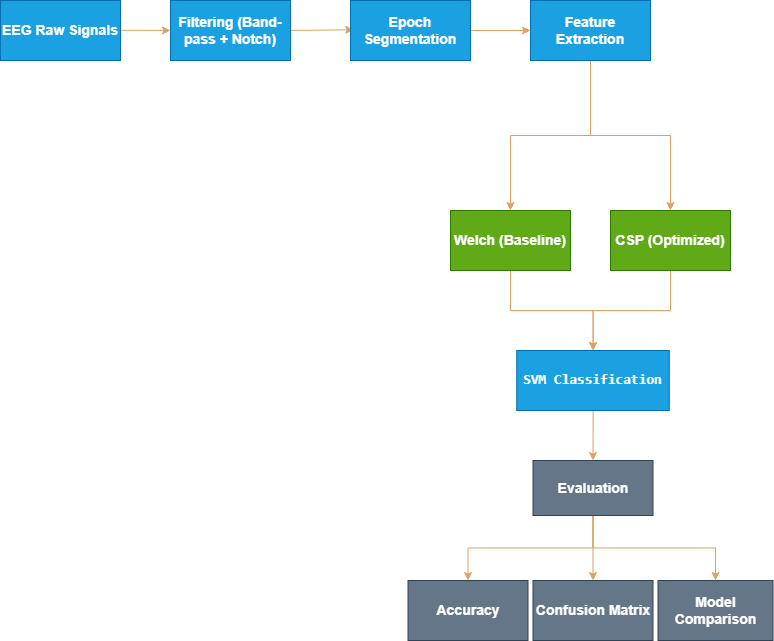

The diagram above was exported from draw.io. Its source (the exported page's mxGraphModel, read from the mxfile embedded in the PNG):
<mxGraphModel dx="1460" dy="765" grid="1" gridSize="10" guides="1" tooltips="1" connect="1" arrows="1" fold="1" page="1" pageScale="1" pageWidth="827" pageHeight="1169" math="0" shadow="0">
  <root>
    <mxCell id="0" />
    <mxCell id="1" parent="0" />
    <mxCell id="ARrIZm1ZRpOYhgxuW7TF-5" edge="1" parent="1" style="edgeStyle=orthogonalEdgeStyle;rounded=0;orthogonalLoop=1;jettySize=auto;html=1;entryX=0;entryY=0.5;entryDx=0;entryDy=0;labelBackgroundColor=none;strokeColor=#DDA15E;fontColor=default;shadow=0;fontStyle=1;fontSize=14;verticalAlign=middle;" target="ARrIZm1ZRpOYhgxuW7TF-2" value="">
      <mxGeometry relative="1" as="geometry">
        <mxPoint x="109.99999999999994" y="109.82" as="sourcePoint" />
        <mxPoint x="150" y="110" as="targetPoint" />
      </mxGeometry>
    </mxCell>
    <mxCell id="ARrIZm1ZRpOYhgxuW7TF-1" parent="1" style="rounded=0;whiteSpace=wrap;html=1;labelBackgroundColor=none;fillColor=#1ba1e2;strokeColor=#006EAF;fontColor=#ffffff;shadow=0;fontStyle=1;fontSize=14;verticalAlign=middle;" value="EEG Raw Signals" vertex="1">
      <mxGeometry height="60" width="120" y="80" as="geometry" />
    </mxCell>
    <mxCell id="ARrIZm1ZRpOYhgxuW7TF-6" edge="1" parent="1" style="edgeStyle=orthogonalEdgeStyle;rounded=0;orthogonalLoop=1;jettySize=auto;html=1;entryX=0.027;entryY=0.487;entryDx=0;entryDy=0;entryPerimeter=0;labelBackgroundColor=none;strokeColor=#DDA15E;fontColor=default;shadow=0;fontStyle=1;fontSize=14;verticalAlign=middle;" target="ARrIZm1ZRpOYhgxuW7TF-3" value="">
      <mxGeometry relative="1" as="geometry">
        <mxPoint x="270" y="109.82" as="sourcePoint" />
        <mxPoint x="344" y="109.82" as="targetPoint" />
      </mxGeometry>
    </mxCell>
    <mxCell id="ARrIZm1ZRpOYhgxuW7TF-2" parent="1" style="rounded=0;whiteSpace=wrap;html=1;labelBackgroundColor=none;fillColor=#1ba1e2;strokeColor=#006EAF;fontColor=#ffffff;shadow=0;fontStyle=1;fontSize=14;verticalAlign=middle;" value="Filtering (Band-pass + Notch)" vertex="1">
      <mxGeometry height="60" width="120" x="170" y="80" as="geometry" />
    </mxCell>
    <mxCell id="ARrIZm1ZRpOYhgxuW7TF-7" edge="1" parent="1" source="ARrIZm1ZRpOYhgxuW7TF-3" style="edgeStyle=orthogonalEdgeStyle;rounded=0;orthogonalLoop=1;jettySize=auto;html=1;labelBackgroundColor=none;strokeColor=#DDA15E;fontColor=default;shadow=0;fontStyle=1;fontSize=14;verticalAlign=middle;" target="ARrIZm1ZRpOYhgxuW7TF-4" value="">
      <mxGeometry relative="1" as="geometry" />
    </mxCell>
    <mxCell id="ARrIZm1ZRpOYhgxuW7TF-3" parent="1" style="rounded=0;whiteSpace=wrap;html=1;labelBackgroundColor=none;fillColor=#1ba1e2;strokeColor=#006EAF;fontColor=#ffffff;shadow=0;fontStyle=1;fontSize=14;verticalAlign=middle;" value="Epoch Segmentation" vertex="1">
      <mxGeometry height="60" width="120" x="350" y="80" as="geometry" />
    </mxCell>
    <mxCell id="ARrIZm1ZRpOYhgxuW7TF-34" edge="1" parent="1" source="ARrIZm1ZRpOYhgxuW7TF-4" style="edgeStyle=orthogonalEdgeStyle;rounded=0;orthogonalLoop=1;jettySize=auto;html=1;entryX=0.5;entryY=0;entryDx=0;entryDy=0;labelBackgroundColor=none;strokeColor=#DDA15E;fontColor=default;shadow=0;fontStyle=1;fontSize=14;verticalAlign=middle;" target="ARrIZm1ZRpOYhgxuW7TF-8">
      <mxGeometry relative="1" as="geometry" />
    </mxCell>
    <mxCell id="ARrIZm1ZRpOYhgxuW7TF-36" edge="1" parent="1" source="ARrIZm1ZRpOYhgxuW7TF-4" style="edgeStyle=orthogonalEdgeStyle;rounded=0;orthogonalLoop=1;jettySize=auto;html=1;entryX=0.5;entryY=0;entryDx=0;entryDy=0;labelBackgroundColor=none;strokeColor=#DDA15E;fontColor=default;shadow=0;fontStyle=1;fontSize=14;verticalAlign=middle;" target="ARrIZm1ZRpOYhgxuW7TF-10">
      <mxGeometry relative="1" as="geometry" />
    </mxCell>
    <mxCell id="ARrIZm1ZRpOYhgxuW7TF-4" parent="1" style="rounded=0;whiteSpace=wrap;html=1;labelBackgroundColor=none;fillColor=#1ba1e2;strokeColor=#006EAF;fontColor=#ffffff;shadow=0;fontStyle=1;fontSize=14;verticalAlign=middle;align=center;" value="Feature Extraction" vertex="1">
      <mxGeometry height="60" width="120" x="530" y="80" as="geometry" />
    </mxCell>
    <mxCell id="ARrIZm1ZRpOYhgxuW7TF-14" edge="1" parent="1" source="ARrIZm1ZRpOYhgxuW7TF-8" style="edgeStyle=orthogonalEdgeStyle;rounded=0;orthogonalLoop=1;jettySize=auto;html=1;labelBackgroundColor=none;strokeColor=#DDA15E;fontColor=default;shadow=0;fontStyle=1;fontSize=14;verticalAlign=middle;" target="ARrIZm1ZRpOYhgxuW7TF-13" value="">
      <mxGeometry relative="1" as="geometry" />
    </mxCell>
    <mxCell id="ARrIZm1ZRpOYhgxuW7TF-8" parent="1" style="whiteSpace=wrap;html=1;rounded=0;labelBackgroundColor=none;fillColor=#60a917;strokeColor=#2D7600;fontColor=#ffffff;shadow=0;fontStyle=1;fontSize=14;verticalAlign=middle;" value="Welch (Baseline)" vertex="1">
      <mxGeometry height="60" width="120" x="450" y="290" as="geometry" />
    </mxCell>
    <mxCell id="ARrIZm1ZRpOYhgxuW7TF-15" edge="1" parent="1" source="ARrIZm1ZRpOYhgxuW7TF-10" style="edgeStyle=orthogonalEdgeStyle;rounded=0;orthogonalLoop=1;jettySize=auto;html=1;exitX=0.5;exitY=1;exitDx=0;exitDy=0;labelBackgroundColor=none;strokeColor=#DDA15E;fontColor=default;shadow=0;fontStyle=1;fontSize=14;verticalAlign=middle;" target="ARrIZm1ZRpOYhgxuW7TF-13">
      <mxGeometry relative="1" as="geometry" />
    </mxCell>
    <mxCell id="ARrIZm1ZRpOYhgxuW7TF-10" parent="1" style="whiteSpace=wrap;html=1;rounded=0;labelBackgroundColor=none;fillColor=#60a917;strokeColor=#2D7600;fontColor=#ffffff;shadow=0;fontStyle=1;fontSize=14;verticalAlign=middle;" value="CSP (Optimized)" vertex="1">
      <mxGeometry height="60" width="120" x="610" y="290" as="geometry" />
    </mxCell>
    <mxCell id="ARrIZm1ZRpOYhgxuW7TF-37" edge="1" parent="1" source="ARrIZm1ZRpOYhgxuW7TF-13" style="edgeStyle=orthogonalEdgeStyle;rounded=0;orthogonalLoop=1;jettySize=auto;html=1;entryX=0.5;entryY=0;entryDx=0;entryDy=0;labelBackgroundColor=none;strokeColor=#DDA15E;fontColor=default;shadow=0;fontStyle=1;fontSize=14;verticalAlign=middle;" target="ARrIZm1ZRpOYhgxuW7TF-16">
      <mxGeometry relative="1" as="geometry" />
    </mxCell>
    <mxCell id="ARrIZm1ZRpOYhgxuW7TF-13" parent="1" style="whiteSpace=wrap;html=1;rounded=0;labelBackgroundColor=none;fillColor=#1ba1e2;strokeColor=#006EAF;fontColor=#ffffff;shadow=0;fontStyle=1;fontSize=14;verticalAlign=middle;" value="&lt;pre class=&quot;overflow-visible! px-0!&quot; data-start=&quot;1116&quot; data-end=&quot;1154&quot;&gt;&lt;div class=&quot;relative w-full mt-4 mb-1&quot;&gt;&lt;div class=&quot;&quot;&gt;&lt;div class=&quot;relative&quot;&gt;&lt;div class=&quot;h-full min-h-0 min-w-0&quot;&gt;&lt;div class=&quot;h-full min-h-0 min-w-0&quot;&gt;&lt;div class=&quot;border border-token-border-light border-radius-3xl corner-superellipse/1.1 rounded-3xl&quot;&gt;&lt;div class=&quot;h-full w-full border-radius-3xl bg-token-bg-elevated-secondary corner-superellipse/1.1 overflow-clip rounded-3xl lxnfua_clipPathFallback&quot;&gt;&lt;div class=&quot;relative&quot;&gt;&lt;div class=&quot;pe-11 pt-3&quot;&gt;&lt;div class=&quot;relative z-0 flex max-w-full&quot;&gt;&lt;div id=&quot;code-block-viewer&quot; dir=&quot;ltr&quot; class=&quot;q9tKkq_viewer cm-editor z-10 light:cm-light dark:cm-light flex h-full w-full flex-col items-stretch ͼs ͼ16&quot;&gt;&lt;div class=&quot;cm-scroller&quot;&gt;&lt;pre class=&quot;cm-content q9tKkq_readonly m-0&quot; style=&quot;&quot;&gt;SVM Classification&lt;/pre&gt;&lt;/div&gt;&lt;/div&gt;&lt;/div&gt;&lt;/div&gt;&lt;/div&gt;&lt;/div&gt;&lt;/div&gt;&lt;/div&gt;&lt;/div&gt;&lt;div class=&quot;&quot;&gt;&lt;div class=&quot;&quot;&gt;&lt;/div&gt;&lt;/div&gt;&lt;/div&gt;&lt;/div&gt;&lt;/div&gt;&lt;/pre&gt;" vertex="1">
      <mxGeometry height="60" width="152.5" x="516.25" y="430" as="geometry" />
    </mxCell>
    <mxCell id="ARrIZm1ZRpOYhgxuW7TF-56" edge="1" parent="1" source="ARrIZm1ZRpOYhgxuW7TF-16" style="edgeStyle=orthogonalEdgeStyle;rounded=0;orthogonalLoop=1;jettySize=auto;html=1;entryX=0.5;entryY=0;entryDx=0;entryDy=0;strokeColor=#DDA15E;fontColor=#FEFAE0;fillColor=#BC6C25;shadow=0;fontStyle=1;fontSize=14;verticalAlign=middle;labelBackgroundColor=none;" target="ARrIZm1ZRpOYhgxuW7TF-30">
      <mxGeometry relative="1" as="geometry" />
    </mxCell>
    <mxCell id="ARrIZm1ZRpOYhgxuW7TF-57" edge="1" parent="1" source="ARrIZm1ZRpOYhgxuW7TF-16" style="edgeStyle=orthogonalEdgeStyle;rounded=0;orthogonalLoop=1;jettySize=auto;html=1;entryX=0.5;entryY=0;entryDx=0;entryDy=0;strokeColor=#DDA15E;fontColor=#FEFAE0;fillColor=#BC6C25;exitX=0.5;exitY=1;exitDx=0;exitDy=0;shadow=0;fontStyle=1;fontSize=14;verticalAlign=middle;labelBackgroundColor=none;" target="ARrIZm1ZRpOYhgxuW7TF-26">
      <mxGeometry relative="1" as="geometry">
        <mxPoint x="527.5" y="589.9999999999999" as="sourcePoint" />
        <mxPoint x="465" y="697.5" as="targetPoint" />
      </mxGeometry>
    </mxCell>
    <mxCell id="ARrIZm1ZRpOYhgxuW7TF-58" edge="1" parent="1" source="ARrIZm1ZRpOYhgxuW7TF-16" style="edgeStyle=orthogonalEdgeStyle;rounded=0;orthogonalLoop=1;jettySize=auto;html=1;strokeColor=#DDA15E;fontColor=#FEFAE0;fillColor=#BC6C25;exitX=0.5;exitY=1;exitDx=0;exitDy=0;entryX=0.5;entryY=0;entryDx=0;entryDy=0;shadow=0;fontStyle=1;fontSize=14;verticalAlign=middle;labelBackgroundColor=none;" target="ARrIZm1ZRpOYhgxuW7TF-31">
      <mxGeometry relative="1" as="geometry">
        <mxPoint x="600" y="590" as="sourcePoint" />
        <mxPoint x="650" y="660" as="targetPoint" />
      </mxGeometry>
    </mxCell>
    <mxCell id="ARrIZm1ZRpOYhgxuW7TF-16" parent="1" style="whiteSpace=wrap;html=1;rounded=0;labelBackgroundColor=none;fillColor=#647687;strokeColor=#314354;fontColor=#ffffff;shadow=0;fontStyle=1;fontSize=14;verticalAlign=middle;" value="Evaluation" vertex="1">
      <mxGeometry height="55" width="120" x="532.5" y="540" as="geometry" />
    </mxCell>
    <mxCell id="ARrIZm1ZRpOYhgxuW7TF-26" parent="1" style="whiteSpace=wrap;html=1;rounded=0;labelBackgroundColor=none;fillColor=#647687;strokeColor=#314354;fontColor=#ffffff;shadow=0;fontStyle=1;fontSize=14;verticalAlign=middle;" value="Accuracy" vertex="1">
      <mxGeometry height="60" width="120" x="407.5" y="660" as="geometry" />
    </mxCell>
    <mxCell id="ARrIZm1ZRpOYhgxuW7TF-30" parent="1" style="rounded=0;whiteSpace=wrap;html=1;labelBackgroundColor=none;fillColor=#647687;strokeColor=#314354;fontColor=#ffffff;shadow=0;fontStyle=1;fontSize=14;verticalAlign=middle;" value="Confusion Matrix" vertex="1">
      <mxGeometry height="60" width="120" x="532.5" y="660" as="geometry" />
    </mxCell>
    <mxCell id="ARrIZm1ZRpOYhgxuW7TF-31" parent="1" style="rounded=0;whiteSpace=wrap;html=1;labelBackgroundColor=none;fillColor=#647687;strokeColor=#314354;fontColor=#ffffff;shadow=0;fontStyle=1;fontSize=14;verticalAlign=middle;" value="Model Comparison" vertex="1">
      <mxGeometry height="60" width="115" x="657.5" y="660" as="geometry" />
    </mxCell>
  </root>
</mxGraphModel>